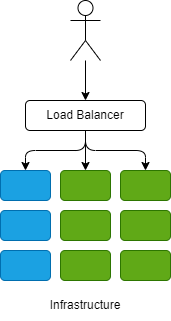

The diagram above was exported from draw.io. Its source (the exported page's mxGraphModel, read from the mxfile embedded in the PNG):
<mxGraphModel dx="174" dy="361" grid="1" gridSize="10" guides="1" tooltips="1" connect="1" arrows="1" fold="1" page="1" pageScale="1" pageWidth="850" pageHeight="1100" math="0" shadow="0">
  <root>
    <mxCell id="0" />
    <mxCell id="1" parent="0" />
    <mxCell id="4" value="" style="edgeStyle=none;html=1;" parent="1" source="2" target="3" edge="1">
      <mxGeometry relative="1" as="geometry" />
    </mxCell>
    <mxCell id="2" value="" style="shape=umlActor;verticalLabelPosition=bottom;verticalAlign=top;html=1;outlineConnect=0;" parent="1" vertex="1">
      <mxGeometry x="110" y="50" width="30" height="60" as="geometry" />
    </mxCell>
    <mxCell id="3" value="Load Balancer" style="rounded=1;whiteSpace=wrap;html=1;" parent="1" vertex="1">
      <mxGeometry x="65" y="150" width="120" height="30" as="geometry" />
    </mxCell>
    <mxCell id="5" value="" style="rounded=1;whiteSpace=wrap;html=1;fillColor=#1ba1e2;fontColor=#ffffff;strokeColor=#006EAF;" parent="1" vertex="1">
      <mxGeometry x="40" y="220" width="50" height="30" as="geometry" />
    </mxCell>
    <mxCell id="6" value="" style="rounded=1;whiteSpace=wrap;html=1;fillColor=#1ba1e2;fontColor=#ffffff;strokeColor=#006EAF;" parent="1" vertex="1">
      <mxGeometry x="40" y="260" width="50" height="30" as="geometry" />
    </mxCell>
    <mxCell id="7" value="" style="rounded=1;whiteSpace=wrap;html=1;fillColor=#1ba1e2;fontColor=#ffffff;strokeColor=#006EAF;" parent="1" vertex="1">
      <mxGeometry x="40" y="300" width="50" height="30" as="geometry" />
    </mxCell>
    <mxCell id="8" value="" style="rounded=1;whiteSpace=wrap;html=1;fillColor=#60a917;fontColor=#ffffff;strokeColor=#2D7600;" parent="1" vertex="1">
      <mxGeometry x="100" y="220" width="50" height="30" as="geometry" />
    </mxCell>
    <mxCell id="9" value="" style="rounded=1;whiteSpace=wrap;html=1;fillColor=#60a917;fontColor=#ffffff;strokeColor=#2D7600;" parent="1" vertex="1">
      <mxGeometry x="100" y="260" width="50" height="30" as="geometry" />
    </mxCell>
    <mxCell id="10" value="" style="rounded=1;whiteSpace=wrap;html=1;fillColor=#60a917;fontColor=#ffffff;strokeColor=#2D7600;" parent="1" vertex="1">
      <mxGeometry x="100" y="300" width="50" height="30" as="geometry" />
    </mxCell>
    <mxCell id="11" value="" style="rounded=1;whiteSpace=wrap;html=1;fillColor=#60a917;fontColor=#ffffff;strokeColor=#2D7600;" parent="1" vertex="1">
      <mxGeometry x="160" y="220" width="50" height="30" as="geometry" />
    </mxCell>
    <mxCell id="12" value="" style="rounded=1;whiteSpace=wrap;html=1;fillColor=#60a917;fontColor=#ffffff;strokeColor=#2D7600;" parent="1" vertex="1">
      <mxGeometry x="160" y="260" width="50" height="30" as="geometry" />
    </mxCell>
    <mxCell id="13" value="" style="rounded=1;whiteSpace=wrap;html=1;fillColor=#60a917;fontColor=#ffffff;strokeColor=#2D7600;" parent="1" vertex="1">
      <mxGeometry x="160" y="300" width="50" height="30" as="geometry" />
    </mxCell>
    <mxCell id="15" value="" style="endArrow=classic;html=1;exitX=0.5;exitY=1;exitDx=0;exitDy=0;entryX=0.5;entryY=0;entryDx=0;entryDy=0;" parent="1" source="3" target="8" edge="1">
      <mxGeometry width="50" height="50" relative="1" as="geometry">
        <mxPoint x="130" y="250" as="sourcePoint" />
        <mxPoint x="180" y="200" as="targetPoint" />
      </mxGeometry>
    </mxCell>
    <mxCell id="16" value="" style="endArrow=classic;html=1;exitX=0.5;exitY=1;exitDx=0;exitDy=0;entryX=0.5;entryY=0;entryDx=0;entryDy=0;edgeStyle=orthogonalEdgeStyle;" parent="1" source="3" target="11" edge="1">
      <mxGeometry width="50" height="50" relative="1" as="geometry">
        <mxPoint x="135" y="190" as="sourcePoint" />
        <mxPoint x="135" y="230" as="targetPoint" />
      </mxGeometry>
    </mxCell>
    <mxCell id="17" value="" style="endArrow=classic;html=1;exitX=0.5;exitY=1;exitDx=0;exitDy=0;entryX=0.5;entryY=0;entryDx=0;entryDy=0;edgeStyle=orthogonalEdgeStyle;" parent="1" source="3" target="5" edge="1">
      <mxGeometry width="50" height="50" relative="1" as="geometry">
        <mxPoint x="135" y="190" as="sourcePoint" />
        <mxPoint x="195" y="230" as="targetPoint" />
      </mxGeometry>
    </mxCell>
    <mxCell id="18" value="Infrastructure" style="text;html=1;strokeColor=none;fillColor=none;align=center;verticalAlign=middle;whiteSpace=wrap;rounded=0;" parent="1" vertex="1">
      <mxGeometry x="95" y="340" width="60" height="30" as="geometry" />
    </mxCell>
  </root>
</mxGraphModel>